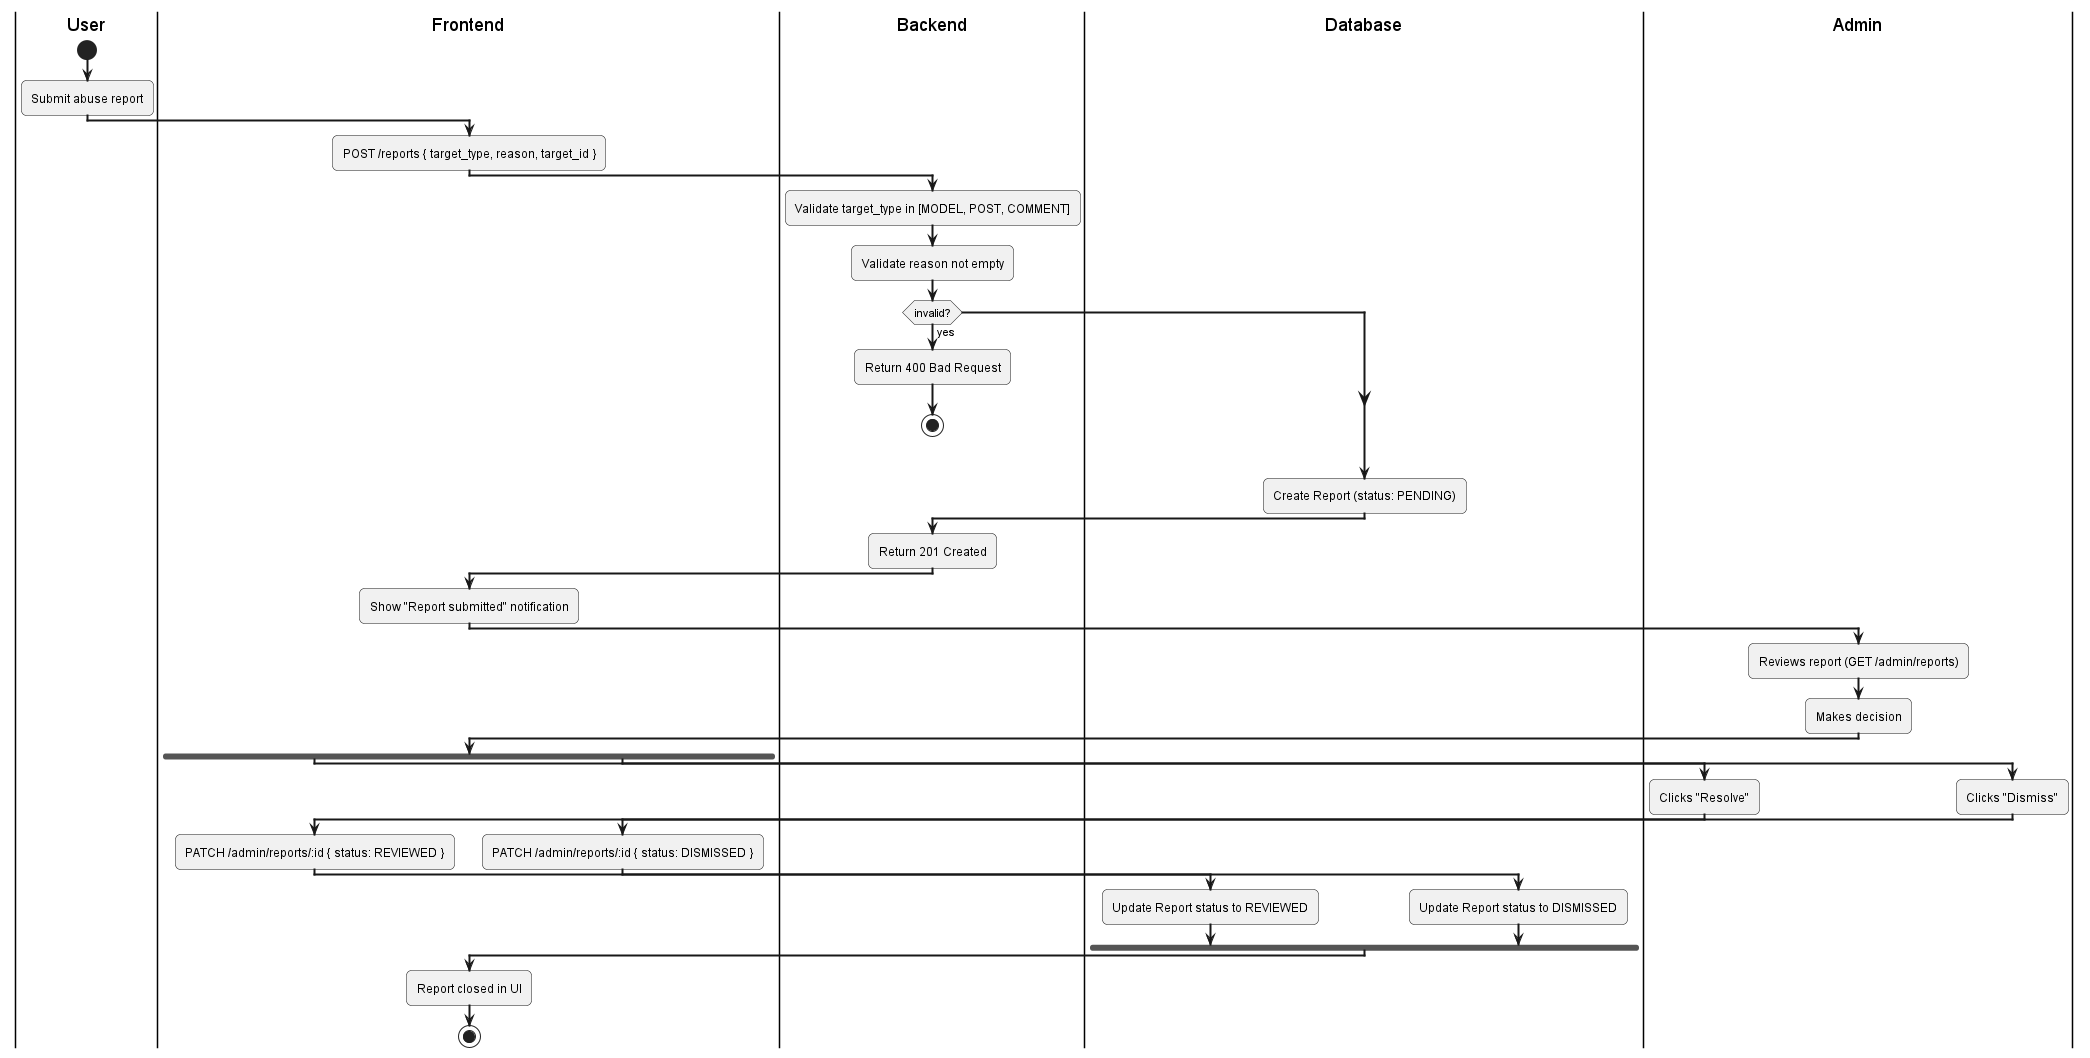

The diagram above was rendered by PlantUML. Its source (embedded in the PNG):
@startuml
skinparam activityArrowThickness 2
skinparam roundcorner 10

|User|
start
:Submit abuse report;

|Frontend|
:POST /reports { target_type, reason, target_id };

|Backend|
:Validate target_type in [MODEL, POST, COMMENT];
:Validate reason not empty;
if (invalid?) then (yes)
  :Return 400 Bad Request;
  stop
endif

|Database|
:Create Report (status: PENDING);

|Backend|
:Return 201 Created;

|Frontend|
:Show "Report submitted" notification;

|Admin|
:Reviews report (GET /admin/reports);
:Makes decision;

|Frontend|
fork
  |Admin|
  :Clicks "Resolve";
  |Frontend|
  :PATCH /admin/reports/:id { status: REVIEWED };
  |Database|
  :Update Report status to REVIEWED;
fork again
  |Admin|
  :Clicks "Dismiss";
  |Frontend|
  :PATCH /admin/reports/:id { status: DISMISSED };
  |Database|
  :Update Report status to DISMISSED;
end fork

|Frontend|
:Report closed in UI;
stop
@enduml